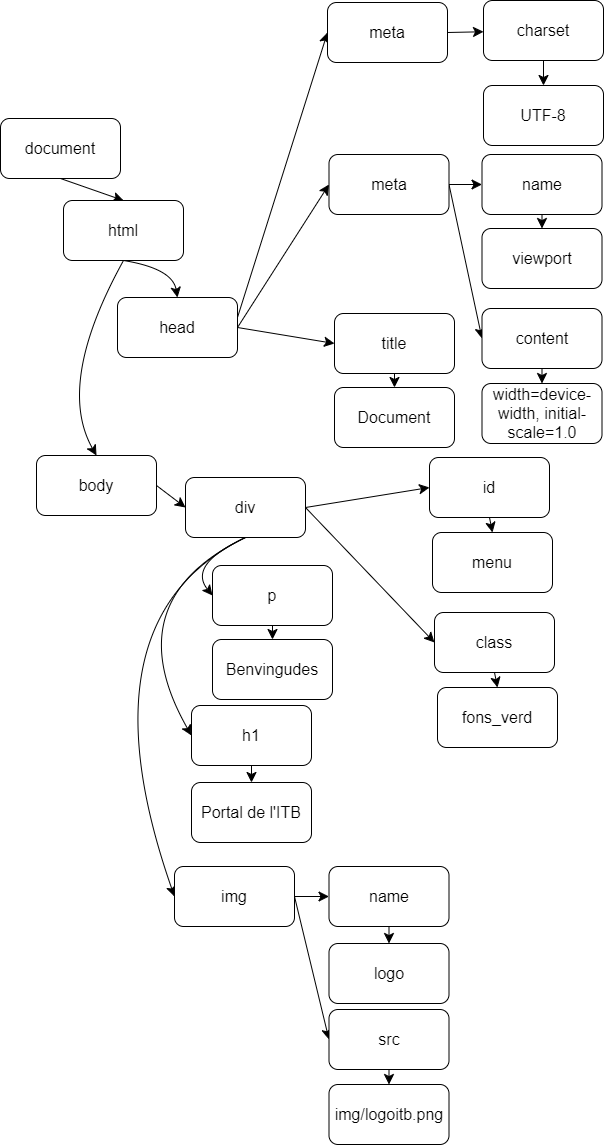

The diagram above was exported from draw.io. Its source (the exported page's mxGraphModel, read from the mxfile embedded in the PNG):
<mxGraphModel dx="714" dy="1203" grid="0" gridSize="10" guides="1" tooltips="1" connect="1" arrows="1" fold="1" page="0" pageScale="1" pageWidth="827" pageHeight="1169" math="0" shadow="0">
  <root>
    <mxCell id="0" />
    <mxCell id="1" parent="0" />
    <mxCell id="5bIIIh32uJCh2eM9aT_4-5" style="edgeStyle=none;curved=1;rounded=0;orthogonalLoop=1;jettySize=auto;html=1;exitX=0.5;exitY=1;exitDx=0;exitDy=0;entryX=0.5;entryY=0;entryDx=0;entryDy=0;fontSize=12;startSize=8;endSize=8;" edge="1" parent="1" source="5bIIIh32uJCh2eM9aT_4-1" target="5bIIIh32uJCh2eM9aT_4-2">
      <mxGeometry relative="1" as="geometry" />
    </mxCell>
    <mxCell id="5bIIIh32uJCh2eM9aT_4-1" value="document" style="rounded=1;whiteSpace=wrap;html=1;fontSize=16;" vertex="1" parent="1">
      <mxGeometry x="57" y="84" width="120" height="60" as="geometry" />
    </mxCell>
    <mxCell id="5bIIIh32uJCh2eM9aT_4-6" style="edgeStyle=none;curved=1;rounded=0;orthogonalLoop=1;jettySize=auto;html=1;exitX=0.5;exitY=1;exitDx=0;exitDy=0;entryX=0.5;entryY=0;entryDx=0;entryDy=0;fontSize=12;startSize=8;endSize=8;" edge="1" parent="1" source="5bIIIh32uJCh2eM9aT_4-2" target="5bIIIh32uJCh2eM9aT_4-3">
      <mxGeometry relative="1" as="geometry">
        <Array as="points">
          <mxPoint x="229" y="234" />
        </Array>
      </mxGeometry>
    </mxCell>
    <mxCell id="5bIIIh32uJCh2eM9aT_4-7" style="edgeStyle=none;curved=1;rounded=0;orthogonalLoop=1;jettySize=auto;html=1;exitX=0.5;exitY=1;exitDx=0;exitDy=0;entryX=0.5;entryY=0;entryDx=0;entryDy=0;fontSize=12;startSize=8;endSize=8;" edge="1" parent="1" source="5bIIIh32uJCh2eM9aT_4-2" target="5bIIIh32uJCh2eM9aT_4-4">
      <mxGeometry relative="1" as="geometry">
        <Array as="points">
          <mxPoint x="112" y="349" />
        </Array>
      </mxGeometry>
    </mxCell>
    <mxCell id="5bIIIh32uJCh2eM9aT_4-2" value="html" style="rounded=1;whiteSpace=wrap;html=1;fontSize=16;" vertex="1" parent="1">
      <mxGeometry x="120" y="166" width="120" height="60" as="geometry" />
    </mxCell>
    <mxCell id="5bIIIh32uJCh2eM9aT_4-18" style="edgeStyle=none;curved=1;rounded=0;orthogonalLoop=1;jettySize=auto;html=1;exitX=0.992;exitY=0.383;exitDx=0;exitDy=0;entryX=0;entryY=0.5;entryDx=0;entryDy=0;fontSize=12;startSize=8;endSize=8;exitPerimeter=0;" edge="1" parent="1" source="5bIIIh32uJCh2eM9aT_4-3" target="5bIIIh32uJCh2eM9aT_4-9">
      <mxGeometry relative="1" as="geometry">
        <mxPoint x="308" y="220" as="sourcePoint" />
      </mxGeometry>
    </mxCell>
    <mxCell id="5bIIIh32uJCh2eM9aT_4-19" style="edgeStyle=none;curved=1;rounded=0;orthogonalLoop=1;jettySize=auto;html=1;exitX=1;exitY=0.5;exitDx=0;exitDy=0;entryX=0;entryY=0.5;entryDx=0;entryDy=0;fontSize=12;startSize=8;endSize=8;" edge="1" parent="1" source="5bIIIh32uJCh2eM9aT_4-3" target="5bIIIh32uJCh2eM9aT_4-13">
      <mxGeometry relative="1" as="geometry">
        <mxPoint x="308" y="220" as="sourcePoint" />
      </mxGeometry>
    </mxCell>
    <mxCell id="5bIIIh32uJCh2eM9aT_4-20" style="edgeStyle=none;curved=1;rounded=0;orthogonalLoop=1;jettySize=auto;html=1;exitX=1;exitY=0.5;exitDx=0;exitDy=0;entryX=0;entryY=0.5;entryDx=0;entryDy=0;fontSize=12;startSize=8;endSize=8;" edge="1" parent="1" source="5bIIIh32uJCh2eM9aT_4-3" target="5bIIIh32uJCh2eM9aT_4-17">
      <mxGeometry relative="1" as="geometry">
        <mxPoint x="308" y="220" as="sourcePoint" />
      </mxGeometry>
    </mxCell>
    <mxCell id="5bIIIh32uJCh2eM9aT_4-3" value="head" style="rounded=1;whiteSpace=wrap;html=1;fontSize=16;" vertex="1" parent="1">
      <mxGeometry x="174" y="263" width="120" height="60" as="geometry" />
    </mxCell>
    <mxCell id="5bIIIh32uJCh2eM9aT_4-23" style="edgeStyle=none;curved=1;rounded=0;orthogonalLoop=1;jettySize=auto;html=1;exitX=1;exitY=0.5;exitDx=0;exitDy=0;entryX=0;entryY=0.5;entryDx=0;entryDy=0;fontSize=12;startSize=8;endSize=8;" edge="1" parent="1" source="5bIIIh32uJCh2eM9aT_4-4" target="5bIIIh32uJCh2eM9aT_4-21">
      <mxGeometry relative="1" as="geometry" />
    </mxCell>
    <mxCell id="5bIIIh32uJCh2eM9aT_4-4" value="body" style="rounded=1;whiteSpace=wrap;html=1;fontSize=16;" vertex="1" parent="1">
      <mxGeometry x="93" y="421" width="120" height="60" as="geometry" />
    </mxCell>
    <mxCell id="5bIIIh32uJCh2eM9aT_4-11" style="edgeStyle=none;curved=1;rounded=0;orthogonalLoop=1;jettySize=auto;html=1;exitX=1;exitY=0.5;exitDx=0;exitDy=0;fontSize=12;startSize=8;endSize=8;" edge="1" parent="1" source="5bIIIh32uJCh2eM9aT_4-9" target="5bIIIh32uJCh2eM9aT_4-10">
      <mxGeometry relative="1" as="geometry" />
    </mxCell>
    <mxCell id="5bIIIh32uJCh2eM9aT_4-9" value="meta" style="rounded=1;whiteSpace=wrap;html=1;fontSize=16;" vertex="1" parent="1">
      <mxGeometry x="384" y="-32" width="120" height="60" as="geometry" />
    </mxCell>
    <mxCell id="5bIIIh32uJCh2eM9aT_4-25" value="" style="edgeStyle=none;curved=1;rounded=0;orthogonalLoop=1;jettySize=auto;html=1;fontSize=12;startSize=8;endSize=8;entryX=0.5;entryY=0;entryDx=0;entryDy=0;" edge="1" parent="1" source="5bIIIh32uJCh2eM9aT_4-10" target="5bIIIh32uJCh2eM9aT_4-26">
      <mxGeometry relative="1" as="geometry">
        <mxPoint x="600" y="54" as="targetPoint" />
      </mxGeometry>
    </mxCell>
    <mxCell id="5bIIIh32uJCh2eM9aT_4-10" value="charset" style="rounded=1;whiteSpace=wrap;html=1;fontSize=16;" vertex="1" parent="1">
      <mxGeometry x="540" y="-34" width="120" height="60" as="geometry" />
    </mxCell>
    <mxCell id="5bIIIh32uJCh2eM9aT_4-12" style="edgeStyle=none;curved=1;rounded=0;orthogonalLoop=1;jettySize=auto;html=1;exitX=1;exitY=0.5;exitDx=0;exitDy=0;fontSize=12;startSize=8;endSize=8;" edge="1" source="5bIIIh32uJCh2eM9aT_4-13" target="5bIIIh32uJCh2eM9aT_4-14" parent="1">
      <mxGeometry relative="1" as="geometry" />
    </mxCell>
    <mxCell id="5bIIIh32uJCh2eM9aT_4-16" style="edgeStyle=none;curved=1;rounded=0;orthogonalLoop=1;jettySize=auto;html=1;exitX=1;exitY=0.5;exitDx=0;exitDy=0;entryX=0;entryY=0.5;entryDx=0;entryDy=0;fontSize=12;startSize=8;endSize=8;" edge="1" parent="1" source="5bIIIh32uJCh2eM9aT_4-13" target="5bIIIh32uJCh2eM9aT_4-15">
      <mxGeometry relative="1" as="geometry" />
    </mxCell>
    <mxCell id="5bIIIh32uJCh2eM9aT_4-13" value="meta" style="rounded=1;whiteSpace=wrap;html=1;fontSize=16;" vertex="1" parent="1">
      <mxGeometry x="385.5" y="120" width="120" height="60" as="geometry" />
    </mxCell>
    <mxCell id="5bIIIh32uJCh2eM9aT_4-32" style="edgeStyle=none;curved=1;rounded=0;orthogonalLoop=1;jettySize=auto;html=1;exitX=0.5;exitY=1;exitDx=0;exitDy=0;fontSize=12;startSize=8;endSize=8;" edge="1" parent="1" source="5bIIIh32uJCh2eM9aT_4-14" target="5bIIIh32uJCh2eM9aT_4-29">
      <mxGeometry relative="1" as="geometry" />
    </mxCell>
    <mxCell id="5bIIIh32uJCh2eM9aT_4-14" value="name" style="rounded=1;whiteSpace=wrap;html=1;fontSize=16;" vertex="1" parent="1">
      <mxGeometry x="538.5" y="120" width="120" height="60" as="geometry" />
    </mxCell>
    <mxCell id="5bIIIh32uJCh2eM9aT_4-33" style="edgeStyle=none;curved=1;rounded=0;orthogonalLoop=1;jettySize=auto;html=1;exitX=0.5;exitY=1;exitDx=0;exitDy=0;entryX=0.5;entryY=0;entryDx=0;entryDy=0;fontSize=12;startSize=8;endSize=8;" edge="1" parent="1" source="5bIIIh32uJCh2eM9aT_4-15" target="5bIIIh32uJCh2eM9aT_4-30">
      <mxGeometry relative="1" as="geometry" />
    </mxCell>
    <mxCell id="5bIIIh32uJCh2eM9aT_4-15" value="content" style="rounded=1;whiteSpace=wrap;html=1;fontSize=16;" vertex="1" parent="1">
      <mxGeometry x="538.5" y="274" width="120" height="60" as="geometry" />
    </mxCell>
    <mxCell id="5bIIIh32uJCh2eM9aT_4-34" style="edgeStyle=none;curved=1;rounded=0;orthogonalLoop=1;jettySize=auto;html=1;exitX=0.5;exitY=1;exitDx=0;exitDy=0;entryX=0.5;entryY=0;entryDx=0;entryDy=0;fontSize=12;startSize=8;endSize=8;" edge="1" parent="1" source="5bIIIh32uJCh2eM9aT_4-17" target="5bIIIh32uJCh2eM9aT_4-31">
      <mxGeometry relative="1" as="geometry" />
    </mxCell>
    <mxCell id="5bIIIh32uJCh2eM9aT_4-17" value="title" style="rounded=1;whiteSpace=wrap;html=1;fontSize=16;" vertex="1" parent="1">
      <mxGeometry x="391" y="279" width="120" height="60" as="geometry" />
    </mxCell>
    <mxCell id="5bIIIh32uJCh2eM9aT_4-36" style="edgeStyle=none;curved=1;rounded=0;orthogonalLoop=1;jettySize=auto;html=1;exitX=1;exitY=0.5;exitDx=0;exitDy=0;entryX=0;entryY=0.5;entryDx=0;entryDy=0;fontSize=12;startSize=8;endSize=8;" edge="1" parent="1" source="5bIIIh32uJCh2eM9aT_4-21" target="5bIIIh32uJCh2eM9aT_4-24">
      <mxGeometry relative="1" as="geometry" />
    </mxCell>
    <mxCell id="5bIIIh32uJCh2eM9aT_4-41" style="edgeStyle=none;curved=1;rounded=0;orthogonalLoop=1;jettySize=auto;html=1;exitX=1;exitY=0.5;exitDx=0;exitDy=0;entryX=0;entryY=0.5;entryDx=0;entryDy=0;fontSize=12;startSize=8;endSize=8;" edge="1" parent="1" source="5bIIIh32uJCh2eM9aT_4-21" target="5bIIIh32uJCh2eM9aT_4-40">
      <mxGeometry relative="1" as="geometry" />
    </mxCell>
    <mxCell id="5bIIIh32uJCh2eM9aT_4-45" style="edgeStyle=none;curved=1;rounded=0;orthogonalLoop=1;jettySize=auto;html=1;exitX=0.5;exitY=1;exitDx=0;exitDy=0;entryX=0;entryY=0.5;entryDx=0;entryDy=0;fontSize=12;startSize=8;endSize=8;" edge="1" parent="1" source="5bIIIh32uJCh2eM9aT_4-21" target="5bIIIh32uJCh2eM9aT_4-42">
      <mxGeometry relative="1" as="geometry">
        <Array as="points">
          <mxPoint x="244" y="530" />
        </Array>
      </mxGeometry>
    </mxCell>
    <mxCell id="5bIIIh32uJCh2eM9aT_4-46" style="edgeStyle=none;curved=1;rounded=0;orthogonalLoop=1;jettySize=auto;html=1;exitX=0.5;exitY=1;exitDx=0;exitDy=0;entryX=0;entryY=0.5;entryDx=0;entryDy=0;fontSize=12;startSize=8;endSize=8;" edge="1" parent="1" source="5bIIIh32uJCh2eM9aT_4-21" target="5bIIIh32uJCh2eM9aT_4-43">
      <mxGeometry relative="1" as="geometry">
        <Array as="points">
          <mxPoint x="171" y="566" />
        </Array>
      </mxGeometry>
    </mxCell>
    <mxCell id="5bIIIh32uJCh2eM9aT_4-47" style="edgeStyle=none;curved=1;rounded=0;orthogonalLoop=1;jettySize=auto;html=1;exitX=0.5;exitY=1;exitDx=0;exitDy=0;entryX=0;entryY=0.5;entryDx=0;entryDy=0;fontSize=12;startSize=8;endSize=8;" edge="1" parent="1" source="5bIIIh32uJCh2eM9aT_4-21" target="5bIIIh32uJCh2eM9aT_4-44">
      <mxGeometry relative="1" as="geometry">
        <Array as="points">
          <mxPoint x="134" y="585" />
        </Array>
      </mxGeometry>
    </mxCell>
    <mxCell id="5bIIIh32uJCh2eM9aT_4-21" value="div" style="rounded=1;whiteSpace=wrap;html=1;fontSize=16;" vertex="1" parent="1">
      <mxGeometry x="242" y="443" width="120" height="60" as="geometry" />
    </mxCell>
    <mxCell id="5bIIIh32uJCh2eM9aT_4-37" style="edgeStyle=none;curved=1;rounded=0;orthogonalLoop=1;jettySize=auto;html=1;exitX=0.5;exitY=1;exitDx=0;exitDy=0;entryX=0.5;entryY=0;entryDx=0;entryDy=0;fontSize=12;startSize=8;endSize=8;" edge="1" parent="1" source="5bIIIh32uJCh2eM9aT_4-24" target="5bIIIh32uJCh2eM9aT_4-35">
      <mxGeometry relative="1" as="geometry" />
    </mxCell>
    <mxCell id="5bIIIh32uJCh2eM9aT_4-24" value="id" style="rounded=1;whiteSpace=wrap;html=1;fontSize=16;" vertex="1" parent="1">
      <mxGeometry x="486" y="423" width="120" height="60" as="geometry" />
    </mxCell>
    <mxCell id="5bIIIh32uJCh2eM9aT_4-26" value="UTF-8" style="rounded=1;whiteSpace=wrap;html=1;fontSize=16;" vertex="1" parent="1">
      <mxGeometry x="540" y="51" width="120" height="60" as="geometry" />
    </mxCell>
    <mxCell id="5bIIIh32uJCh2eM9aT_4-29" value="viewport" style="rounded=1;whiteSpace=wrap;html=1;fontSize=16;" vertex="1" parent="1">
      <mxGeometry x="538.5" y="194" width="120" height="60" as="geometry" />
    </mxCell>
    <mxCell id="5bIIIh32uJCh2eM9aT_4-30" value="width=device-width, initial-scale=1.0" style="rounded=1;whiteSpace=wrap;html=1;fontSize=16;" vertex="1" parent="1">
      <mxGeometry x="538.5" y="349" width="120" height="60" as="geometry" />
    </mxCell>
    <mxCell id="5bIIIh32uJCh2eM9aT_4-31" value="Document" style="rounded=1;whiteSpace=wrap;html=1;fontSize=16;" vertex="1" parent="1">
      <mxGeometry x="391" y="353" width="120" height="60" as="geometry" />
    </mxCell>
    <mxCell id="5bIIIh32uJCh2eM9aT_4-35" value="menu" style="rounded=1;whiteSpace=wrap;html=1;fontSize=16;" vertex="1" parent="1">
      <mxGeometry x="489" y="498" width="120" height="60" as="geometry" />
    </mxCell>
    <mxCell id="5bIIIh32uJCh2eM9aT_4-38" style="edgeStyle=none;curved=1;rounded=0;orthogonalLoop=1;jettySize=auto;html=1;exitX=0.5;exitY=1;exitDx=0;exitDy=0;entryX=0.5;entryY=0;entryDx=0;entryDy=0;fontSize=12;startSize=8;endSize=8;" edge="1" source="5bIIIh32uJCh2eM9aT_4-40" target="5bIIIh32uJCh2eM9aT_4-39" parent="1">
      <mxGeometry relative="1" as="geometry" />
    </mxCell>
    <mxCell id="5bIIIh32uJCh2eM9aT_4-39" value="fons_verd" style="rounded=1;whiteSpace=wrap;html=1;fontSize=16;" vertex="1" parent="1">
      <mxGeometry x="494" y="653" width="120" height="60" as="geometry" />
    </mxCell>
    <mxCell id="5bIIIh32uJCh2eM9aT_4-40" value="class" style="rounded=1;whiteSpace=wrap;html=1;fontSize=16;" vertex="1" parent="1">
      <mxGeometry x="491" y="578" width="120" height="60" as="geometry" />
    </mxCell>
    <mxCell id="5bIIIh32uJCh2eM9aT_4-50" style="edgeStyle=none;curved=1;rounded=0;orthogonalLoop=1;jettySize=auto;html=1;exitX=0.5;exitY=1;exitDx=0;exitDy=0;fontSize=12;startSize=8;endSize=8;" edge="1" parent="1" source="5bIIIh32uJCh2eM9aT_4-42" target="5bIIIh32uJCh2eM9aT_4-48">
      <mxGeometry relative="1" as="geometry" />
    </mxCell>
    <mxCell id="5bIIIh32uJCh2eM9aT_4-42" value="p" style="rounded=1;whiteSpace=wrap;html=1;fontSize=16;" vertex="1" parent="1">
      <mxGeometry x="269" y="531" width="120" height="60" as="geometry" />
    </mxCell>
    <mxCell id="5bIIIh32uJCh2eM9aT_4-51" style="edgeStyle=none;curved=1;rounded=0;orthogonalLoop=1;jettySize=auto;html=1;exitX=0.5;exitY=1;exitDx=0;exitDy=0;entryX=0.5;entryY=0;entryDx=0;entryDy=0;fontSize=12;startSize=8;endSize=8;" edge="1" parent="1" source="5bIIIh32uJCh2eM9aT_4-43" target="5bIIIh32uJCh2eM9aT_4-49">
      <mxGeometry relative="1" as="geometry" />
    </mxCell>
    <mxCell id="5bIIIh32uJCh2eM9aT_4-43" value="h1" style="rounded=1;whiteSpace=wrap;html=1;fontSize=16;" vertex="1" parent="1">
      <mxGeometry x="248" y="671" width="120" height="60" as="geometry" />
    </mxCell>
    <mxCell id="5bIIIh32uJCh2eM9aT_4-58" style="edgeStyle=none;curved=1;rounded=0;orthogonalLoop=1;jettySize=auto;html=1;exitX=1;exitY=0.5;exitDx=0;exitDy=0;entryX=0;entryY=0.5;entryDx=0;entryDy=0;fontSize=12;startSize=8;endSize=8;" edge="1" parent="1" source="5bIIIh32uJCh2eM9aT_4-44" target="5bIIIh32uJCh2eM9aT_4-52">
      <mxGeometry relative="1" as="geometry" />
    </mxCell>
    <mxCell id="5bIIIh32uJCh2eM9aT_4-59" style="edgeStyle=none;curved=1;rounded=0;orthogonalLoop=1;jettySize=auto;html=1;exitX=1;exitY=0.5;exitDx=0;exitDy=0;entryX=0;entryY=0.5;entryDx=0;entryDy=0;fontSize=12;startSize=8;endSize=8;" edge="1" parent="1" source="5bIIIh32uJCh2eM9aT_4-44" target="5bIIIh32uJCh2eM9aT_4-54">
      <mxGeometry relative="1" as="geometry" />
    </mxCell>
    <mxCell id="5bIIIh32uJCh2eM9aT_4-44" value="img" style="rounded=1;whiteSpace=wrap;html=1;fontSize=16;" vertex="1" parent="1">
      <mxGeometry x="231" y="832" width="120" height="60" as="geometry" />
    </mxCell>
    <mxCell id="5bIIIh32uJCh2eM9aT_4-48" value="Benvingudes" style="rounded=1;whiteSpace=wrap;html=1;fontSize=16;" vertex="1" parent="1">
      <mxGeometry x="269" y="605" width="120" height="60" as="geometry" />
    </mxCell>
    <mxCell id="5bIIIh32uJCh2eM9aT_4-49" value="Portal de l'ITB" style="rounded=1;whiteSpace=wrap;html=1;fontSize=16;" vertex="1" parent="1">
      <mxGeometry x="248" y="748" width="120" height="60" as="geometry" />
    </mxCell>
    <mxCell id="5bIIIh32uJCh2eM9aT_4-57" style="edgeStyle=none;curved=1;rounded=0;orthogonalLoop=1;jettySize=auto;html=1;exitX=0.5;exitY=1;exitDx=0;exitDy=0;entryX=0.5;entryY=0;entryDx=0;entryDy=0;fontSize=12;startSize=8;endSize=8;" edge="1" parent="1" source="5bIIIh32uJCh2eM9aT_4-52" target="5bIIIh32uJCh2eM9aT_4-53">
      <mxGeometry relative="1" as="geometry" />
    </mxCell>
    <mxCell id="5bIIIh32uJCh2eM9aT_4-52" value="name" style="rounded=1;whiteSpace=wrap;html=1;fontSize=16;" vertex="1" parent="1">
      <mxGeometry x="385.5" y="832" width="120" height="60" as="geometry" />
    </mxCell>
    <mxCell id="5bIIIh32uJCh2eM9aT_4-53" value="logo" style="rounded=1;whiteSpace=wrap;html=1;fontSize=16;" vertex="1" parent="1">
      <mxGeometry x="385.5" y="909" width="120" height="60" as="geometry" />
    </mxCell>
    <mxCell id="5bIIIh32uJCh2eM9aT_4-56" style="edgeStyle=none;curved=1;rounded=0;orthogonalLoop=1;jettySize=auto;html=1;exitX=0.5;exitY=1;exitDx=0;exitDy=0;entryX=0.5;entryY=0;entryDx=0;entryDy=0;fontSize=12;startSize=8;endSize=8;" edge="1" parent="1" source="5bIIIh32uJCh2eM9aT_4-54" target="5bIIIh32uJCh2eM9aT_4-55">
      <mxGeometry relative="1" as="geometry" />
    </mxCell>
    <mxCell id="5bIIIh32uJCh2eM9aT_4-54" value="src" style="rounded=1;whiteSpace=wrap;html=1;fontSize=16;" vertex="1" parent="1">
      <mxGeometry x="385.5" y="975" width="120" height="60" as="geometry" />
    </mxCell>
    <mxCell id="5bIIIh32uJCh2eM9aT_4-55" value="img/logoitb.png" style="rounded=1;whiteSpace=wrap;html=1;fontSize=16;" vertex="1" parent="1">
      <mxGeometry x="385.5" y="1050" width="120" height="60" as="geometry" />
    </mxCell>
  </root>
</mxGraphModel>